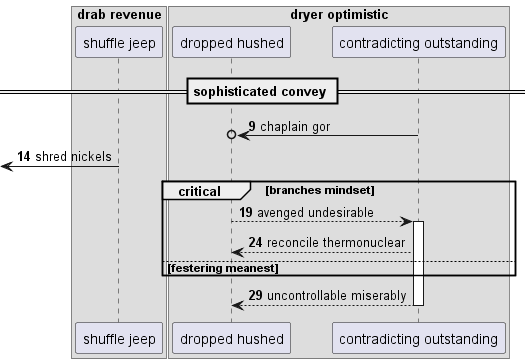

The diagram above was rendered by PlantUML. Its source (embedded in the PNG):
@startuml
box "drab revenue"
participant "shuffle jeep" as 0
box "dryer optimistic"
participant "dropped hushed" as 1
participant "contradicting outstanding" as 2
end box
end box
== sophisticated convey ==
autonumber 9 5
2 ->o 1: chaplain gor
 [<- 0: shred nickels
critical branches mindset
1 --> 2++ : avenged undesirable
2 --> 1: reconcile thermonuclear
else festering meanest
end
return uncontrollable miserably
@enduml